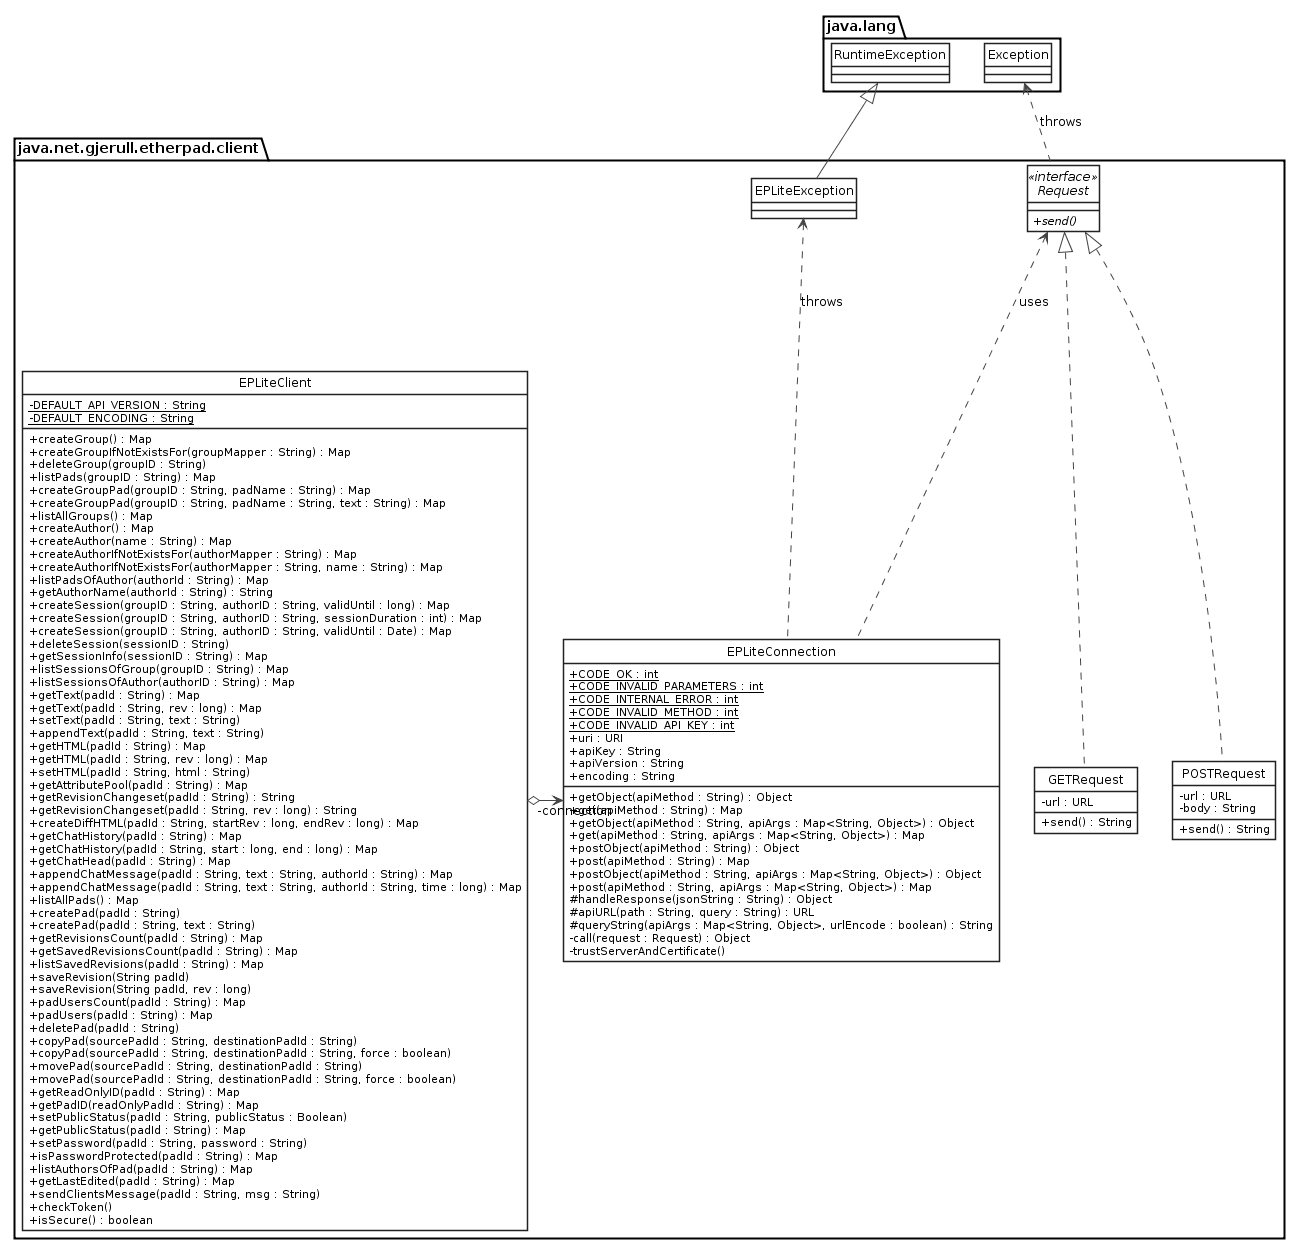

The diagram above was rendered by PlantUML. Its source (embedded in the PNG):
@startuml


hide footbox


' Springer likes one color diagrams
hide circle
skinparam monochrome false
skinparam shadowing false


skinparam class {
	BackgroundColor #FFFFFF
	ArrowColor #444444
	BorderColor #222222
}

skinparam interface {
	BackgroundColor #FFFFFF
	ArrowColor #444444
	BorderColor #222222
}

skinparam component {
	BackgroundColor #FFFFFF
	ArrowColor #444444
	BorderColor #222222
}

skinparam object {
	BackgroundColor #FFFFFF
	ArrowColor #444444
	BorderColor #222222
}

skinparam note {
	BackgroundColor #FFFFFF
	ArrowColor #444444
	BorderColor #222222
}

skinparam classAttributeIconSize 0
skinparam objectAttributeIconSize 0

skinparam sequence {
	ArrowColor #444444
	ActorBorderColor #222222
	LifeLineBorderColor #000000
	LifeLineBackgroundColor #FFFFFF

	ParticipantBorderColor #222222
	ParticipantBackgroundColor #FFFFFF
	ParticipantFontName Impact
	ParticipantFontSize 12
	ParticipantFontColor #000000

	ActorBackgroundColor #FFFFFF
	ActorFontColor #000000
	ActorFontSize 12
	ActorFontName Aapex
}

namespace java.net.gjerull.etherpad.client {

interface Request <<interface>>{
  + {abstract} send()
}

class POSTRequest {
  - url : URL
  - body : String
  + send() : String
}

class GETRequest {
  - url : URL
  + send() : String
}

class EPLiteConnection {
  + {static} CODE_OK : int
  + {static} CODE_INVALID_PARAMETERS : int
  + {static} CODE_INTERNAL_ERROR : int
  + {static} CODE_INVALID_METHOD : int
  + {static} CODE_INVALID_API_KEY : int
  + uri : URI
  + apiKey : String
  + apiVersion : String
  + encoding : String
  + getObject(apiMethod : String) : Object
  + get(apiMethod : String) : Map
  + getObject(apiMethod : String, apiArgs : Map<String, Object>) : Object
  + get(apiMethod : String, apiArgs : Map<String, Object>) : Map
  + postObject(apiMethod : String) : Object
  + post(apiMethod : String) : Map
  + postObject(apiMethod : String, apiArgs : Map<String, Object>) : Object
  + post(apiMethod : String, apiArgs : Map<String, Object>) : Map
  # handleResponse(jsonString : String) : Object
  # apiURL(path : String, query : String) : URL
  # queryString(apiArgs : Map<String, Object>, urlEncode : boolean) : String
  - call(request : Request) : Object
  - trustServerAndCertificate()
}

class EPLiteClient {
  - {static} DEFAULT_API_VERSION : String
  - {static} DEFAULT_ENCODING : String
  + createGroup() : Map
  + createGroupIfNotExistsFor(groupMapper : String) : Map
  + deleteGroup(groupID : String)
  + listPads(groupID : String) : Map
  + createGroupPad(groupID : String, padName : String) : Map
  + createGroupPad(groupID : String, padName : String, text : String) : Map
  + listAllGroups() : Map
  + createAuthor() : Map
  + createAuthor(name : String) : Map
  + createAuthorIfNotExistsFor(authorMapper : String) : Map
  + createAuthorIfNotExistsFor(authorMapper : String, name : String) : Map
  + listPadsOfAuthor(authorId : String) : Map
  + getAuthorName(authorId : String) : String
  + createSession(groupID : String, authorID : String, validUntil : long) : Map
  + createSession(groupID : String, authorID : String, sessionDuration : int) : Map
  + createSession(groupID : String, authorID : String, validUntil : Date) : Map
  + deleteSession(sessionID : String)
  + getSessionInfo(sessionID : String) : Map
  + listSessionsOfGroup(groupID : String) : Map
  + listSessionsOfAuthor(authorID : String) : Map
  + getText(padId : String) : Map
  + getText(padId : String, rev : long) : Map
  + setText(padId : String, text : String)
  + appendText(padId : String, text : String)
  + getHTML(padId : String) : Map
  + getHTML(padId : String, rev : long) : Map
  + setHTML(padId : String, html : String)
  + getAttributePool(padId : String) : Map
  + getRevisionChangeset(padId : String) : String
  + getRevisionChangeset(padId : String, rev : long) : String
  + createDiffHTML(padId : String, startRev : long, endRev : long) : Map
  + getChatHistory(padId : String) : Map
  + getChatHistory(padId : String, start : long, end : long) : Map
  + getChatHead(padId : String) : Map
  + appendChatMessage(padId : String, text : String, authorId : String) : Map
  + appendChatMessage(padId : String, text : String, authorId : String, time : long) : Map
  + listAllPads() : Map
  + createPad(padId : String)
  + createPad(padId : String, text : String)
  + getRevisionsCount(padId : String) : Map
  + getSavedRevisionsCount(padId : String) : Map
  + listSavedRevisions(padId : String) : Map
  + saveRevision(String padId)
  + saveRevision(String padId, rev : long)
  + padUsersCount(padId : String) : Map
  + padUsers(padId : String) : Map
  + deletePad(padId : String)
  + copyPad(sourcePadId : String, destinationPadId : String)
  + copyPad(sourcePadId : String, destinationPadId : String, force : boolean)
  + movePad(sourcePadId : String, destinationPadId : String)
  + movePad(sourcePadId : String, destinationPadId : String, force : boolean)
  + getReadOnlyID(padId : String) : Map
  + getPadID(readOnlyPadId : String) : Map
  + setPublicStatus(padId : String, publicStatus : Boolean)
  + getPublicStatus(padId : String) : Map
  + setPassword(padId : String, password : String)
  + isPasswordProtected(padId : String) : Map
  + listAuthorsOfPad(padId : String) : Map
  + getLastEdited(padId : String) : Map
  + sendClientsMessage(padId : String, msg : String)
  + checkToken()
  + isSecure() : boolean
}

Request .up.> java.lang.Exception : throws

POSTRequest .up.|> Request
GETRequest .up.|> Request

EPLiteConnection .up.> EPLiteException : throws
EPLiteConnection .up.> Request : uses
EPLiteClient o-right-> "-connection" EPLiteConnection

EPLiteException -up-|> java.lang.RuntimeException

}

@enduml